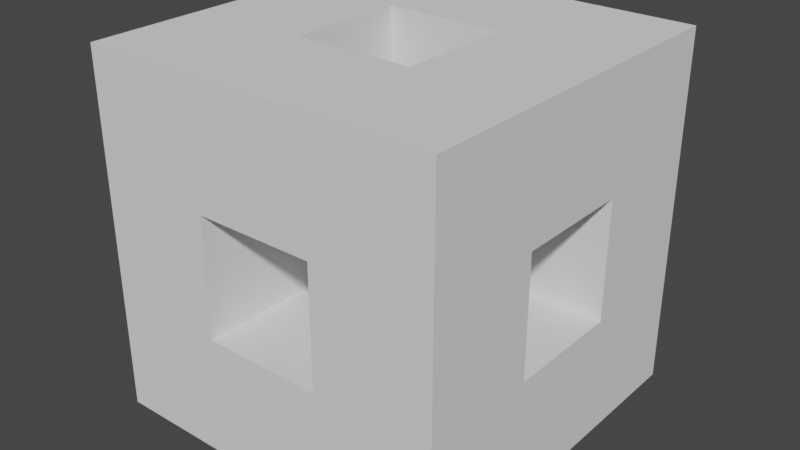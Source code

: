 # Source: HyperCube.blend  (saved by Blender 3.2.14; exported with 4.5.12 LTS)
import bpy
from mathutils import Matrix  # noqa: F401  (used for matrix-valued properties, if any)

bpy.ops.wm.read_factory_settings(use_empty=True)
scene = bpy.context.scene
scene.name = 'Scene'

# ---- collections
col_collection = bpy.data.collections.new('Collection'); scene.collection.children.link(col_collection)

# ---- world
world_world = bpy.data.worlds.new('World'); scene.world = world_world
world_world.use_nodes = True; world_world.node_tree.nodes.clear()
_N = world_world.node_tree.nodes; _L = world_world.node_tree.links
n0 = _N.new('ShaderNodeOutputWorld'); n0.name = 'World Output'; n0.location = (300, 300)
n1 = _N.new('ShaderNodeBackground'); n1.name = 'Background'; n1.location = (10, 300)
n1.inputs[0].default_value = (0.05088, 0.05088, 0.05088, 1.0)
_L.new(n1.outputs[0], n0.inputs[0])
n0.is_active_output = True
world_world.color = (0.05088, 0.05088, 0.05088)
world_world.use_sun_shadow = False
world_world.sun_shadow_jitter_overblur = 0.0

# ---- meshes
me_hypercube_001 = bpy.data.meshes.new('HyperCube.001')
me_hypercube_001.from_pydata([(-1.5, -1.5, -1.5), (-1.5, -1.5, -0.5), (-0.5, -1.5, -1.5), (-0.5, -1.5, -0.5), (-1.5, -0.5, -1.5), (-1.5, -0.5, -0.5), (-0.5, -0.5, -1.5), (-0.5, -0.5, -0.5), (-1.5, -1.5, 0.5), (-1.5, -1.5, 1.5), (-0.5, -1.5, 0.5), (-0.5, -1.5, 1.5), (-1.5, -0.5, 0.5), (-1.5, -0.5, 1.5), (-0.5, -0.5, 0.5), (-0.5, -0.5, 1.5), (-1.5, 1.5, -1.5), (-1.5, 1.5, -0.5), (-0.5, 1.5, -1.5), (-0.5, 1.5, -0.5), (-1.5, 0.5, -1.5), (-1.5, 0.5, -0.5), (-0.5, 0.5, -1.5), (-0.5, 0.5, -0.5), (-1.5, 1.5, 0.5), (-1.5, 1.5, 1.5), (-0.5, 1.5, 0.5), (-0.5, 1.5, 1.5), (-1.5, 0.5, 0.5), (-1.5, 0.5, 1.5), (-0.5, 0.5, 0.5), (-0.5, 0.5, 1.5), (0.5, -1.5, -1.5), (0.5, -1.5, -0.5), (1.5, -1.5, -1.5), (1.5, -1.5, -0.5), (0.5, -0.5, -1.5), (0.5, -0.5, -0.5), (1.5, -0.5, -1.5), (1.5, -0.5, -0.5), (0.5, -1.5, 0.5), (0.5, -1.5, 1.5), (1.5, -1.5, 0.5), (1.5, -1.5, 1.5), (0.5, -0.5, 0.5), (0.5, -0.5, 1.5), (1.5, -0.5, 0.5), (1.5, -0.5, 1.5), (0.5, 1.5, -1.5), (0.5, 1.5, -0.5), (1.5, 1.5, -1.5), (1.5, 1.5, -0.5), (0.5, 0.5, -1.5), (0.5, 0.5, -0.5), (1.5, 0.5, -1.5), (1.5, 0.5, -0.5), (0.5, 1.5, 0.5), (0.5, 1.5, 1.5), (1.5, 1.5, 0.5), (1.5, 1.5, 1.5), (0.5, 0.5, 0.5), (0.5, 0.5, 1.5), (1.5, 0.5, 0.5), (1.5, 0.5, 1.5)], [], [(0, 2, 3, 1), (5, 21, 20, 4), (1, 3, 10, 8), (0, 1, 5, 4), (2, 0, 4, 6), (2, 6, 36, 32), (8, 10, 11, 9), (4, 20, 22, 6), (9, 11, 15, 13), (8, 9, 13, 12), (1, 8, 12, 5), (18, 48, 52, 22), (16, 17, 19, 18), (31, 29, 13, 15), (17, 24, 26, 19), (16, 20, 21, 17), (18, 22, 20, 16), (26, 56, 60, 30), (24, 25, 27, 26), (13, 29, 28, 12), (25, 29, 31, 27), (24, 28, 29, 25), (17, 21, 28, 24), (19, 49, 48, 18), (7, 6, 22, 23), (31, 15, 14, 30), (28, 30, 14, 12), (21, 5, 7, 23), (21, 23, 30, 28), (5, 12, 14, 7), (3, 7, 14, 10), (19, 26, 30, 23), (32, 34, 35, 33), (37, 53, 52, 36), (33, 35, 42, 40), (31, 30, 60, 61), (34, 32, 36, 38), (35, 34, 38, 39), (40, 42, 43, 41), (36, 52, 54, 38), (41, 43, 47, 45), (15, 45, 44, 14), (33, 40, 44, 37), (43, 42, 46, 47), (48, 49, 51, 50), (63, 61, 45, 47), (49, 56, 58, 51), (27, 57, 56, 26), (50, 54, 52, 48), (51, 55, 54, 50), (56, 57, 59, 58), (45, 61, 60, 44), (57, 61, 63, 59), (27, 31, 61, 57), (49, 53, 60, 56), (59, 63, 62, 58), (39, 38, 54, 55), (63, 47, 46, 62), (60, 62, 46, 44), (53, 37, 39, 55), (53, 55, 62, 60), (37, 44, 46, 39), (35, 39, 46, 42), (51, 58, 62, 55), (10, 14, 44, 40), (11, 41, 45, 15), (11, 10, 40, 41), (19, 23, 53, 49), (23, 22, 52, 53), (7, 37, 36, 6), (3, 33, 37, 7), (3, 2, 32, 33)])
_uv = me_hypercube_001.uv_layers.new(name='UVMap')
_uv.uv.foreach_set('vector', [0.0, 0.0, 0.3333, 0.0, 0.3333, 0.3333, 0.0, 0.3333, 0.3333, 0.3333, 0.6667, 0.3333, 0.6667, 0.0, 0.3333, 0.0, 0.0, 0.3333, 0.3333, 0.3333, 0.3333, 0.6667, 0.0, 0.6667, 0.0, 0.0, 0.0, 0.3333, 0.3333, 0.3333, 0.3333, 0.0, 0.3333, 0.0, 0.0, 0.0, 0.0, 0.3333, 0.3333, 0.3333, 0.3333, 0.0, 0.3333, 0.3333, 0.6667, 0.3333, 0.6667, 0.0, 0.0, 0.6667, 0.3333, 0.6667, 0.3333, 1.0, 0.0, 1.0, 0.0, 0.3333, 2.98e-08, 0.6667, 0.3333, 0.6667, 0.3333, 0.3333, 0.0, 0.0, 0.3333, 0.0, 0.3333, 0.3333, 0.0, 0.3333, 0.0, 0.6667, 0.0, 1.0, 0.3333, 1.0, 0.3333, 0.6667, 0.0, 0.3333, 0.0, 0.6667, 0.3333, 0.6667, 0.3333, 0.3333, 0.3333, 1.0, 0.6667, 1.0, 0.6667, 0.6667, 0.3333, 0.6667, 2.98e-08, 0.0, 2.98e-08, 0.3333, 0.3333, 0.3333, 0.3333, 0.0, 0.3333, 0.6667, 2.98e-08, 0.6667, 0.0, 0.3333, 0.3333, 0.3333, 2.98e-08, 0.3333, 2.98e-08, 0.6667, 0.3333, 0.6667, 0.3333, 0.3333, 1.0, 0.0, 0.6667, 0.0, 0.6667, 0.3333, 1.0, 0.3333, 0.3333, 1.0, 0.3333, 0.6667, 2.98e-08, 0.6667, 2.98e-08, 1.0, 0.3333, 1.0, 0.6667, 1.0, 0.6667, 0.6667, 0.3333, 0.6667, 2.98e-08, 0.6667, 2.98e-08, 1.0, 0.3333, 1.0, 0.3333, 0.6667, 0.3333, 1.0, 0.6667, 1.0, 0.6667, 0.6667, 0.3333, 0.6667, 2.98e-08, 1.0, 2.98e-08, 0.6667, 0.3333, 0.6667, 0.3333, 1.0, 1.0, 0.6667, 0.6667, 0.6667, 0.6667, 1.0, 1.0, 1.0, 1.0, 0.3333, 0.6667, 0.3333, 0.6667, 0.6667, 1.0, 0.6667, 0.3333, 0.3333, 0.6667, 0.3333, 0.6667, 0.0, 0.3333, 0.0, 0.3333, 0.3333, 0.3333, 0.0, 0.6667, 0.0, 0.6667, 0.3333, 0.6667, 1.0, 0.3333, 1.0, 0.3333, 0.6667, 0.6667, 0.6667, 2.98e-08, 0.6667, 0.3333, 0.6667, 0.3333, 0.3333, 0.0, 0.3333, 2.98e-08, 0.6667, 0.0, 0.3333, 0.3333, 0.3333, 0.3333, 0.6667, 2.98e-08, 0.3333, 0.3333, 0.3333, 0.3333, 0.6667, 2.98e-08, 0.6667, 0.0, 0.3333, 0.0, 0.6667, 0.3333, 0.6667, 0.3333, 0.3333, 0.0, 0.3333, 0.3333, 0.3333, 0.3333, 0.6667, 0.0, 0.6667, 1.0, 0.3333, 1.0, 0.6667, 0.6667, 0.6667, 0.6667, 0.3333, 0.6667, 0.0, 1.0, 0.0, 1.0, 0.3333, 0.6667, 0.3333, 0.3333, 0.3333, 0.6667, 0.3333, 0.6667, 0.0, 0.3333, 0.0, 0.6667, 0.3333, 1.0, 0.3333, 1.0, 0.6667, 0.6667, 0.6667, 0.3333, 1.0, 0.3333, 0.6667, 0.6667, 0.6667, 0.6667, 1.0, 1.0, 0.0, 0.6667, 0.0, 0.6667, 0.3333, 1.0, 0.3333, 0.0, 0.3333, 0.0, 0.0, 0.3333, 0.0, 0.3333, 0.3333, 0.6667, 0.6667, 1.0, 0.6667, 1.0, 1.0, 0.6667, 1.0, 0.6667, 0.3333, 0.6667, 0.6667, 1.0, 0.6667, 1.0, 0.3333, 0.6667, 0.0, 1.0, 0.0, 1.0, 0.3333, 0.6667, 0.3333, 0.3333, 1.0, 0.6667, 1.0, 0.6667, 0.6667, 0.3333, 0.6667, 0.0, 0.3333, 0.0, 0.6667, 0.3333, 0.6667, 0.3333, 0.3333, 0.0, 1.0, 0.0, 0.6667, 0.3333, 0.6667, 0.3333, 1.0, 0.6667, 0.0, 0.6667, 0.3333, 1.0, 0.3333, 1.0, 0.0, 1.0, 0.6667, 0.6667, 0.6667, 0.6667, 0.3333, 1.0, 0.3333, 0.6667, 0.3333, 0.6667, 0.6667, 1.0, 0.6667, 1.0, 0.3333, 0.3333, 1.0, 0.6667, 1.0, 0.6667, 0.6667, 0.3333, 0.6667, 1.0, 1.0, 1.0, 0.6667, 0.6667, 0.6667, 0.6667, 1.0, 1.0, 0.3333, 0.6667, 0.3333, 0.6667, 0.0, 1.0, 0.0, 0.6667, 0.6667, 0.6667, 1.0, 1.0, 1.0, 1.0, 0.6667, 0.3333, 1.0, 0.6667, 1.0, 0.6667, 0.6667, 0.3333, 0.6667, 0.6667, 1.0, 0.6667, 0.6667, 1.0, 0.6667, 1.0, 1.0, 0.3333, 1.0, 0.3333, 0.6667, 0.6667, 0.6667, 0.6667, 1.0, 1.0, 0.3333, 0.6667, 0.3333, 0.6667, 0.6667, 1.0, 0.6667, 1.0, 1.0, 0.6667, 1.0, 0.6667, 0.6667, 1.0, 0.6667, 0.3333, 0.3333, 0.3333, 0.0, 0.6667, 0.0, 0.6667, 0.3333, 0.6667, 1.0, 0.3333, 1.0, 0.3333, 0.6667, 0.6667, 0.6667, 0.6667, 0.6667, 1.0, 0.6667, 1.0, 0.3333, 0.6667, 0.3333, 0.6667, 0.6667, 0.6667, 0.3333, 1.0, 0.3333, 1.0, 0.6667, 0.6667, 0.3333, 1.0, 0.3333, 1.0, 0.6667, 0.6667, 0.6667, 0.6667, 0.3333, 0.6667, 0.6667, 1.0, 0.6667, 1.0, 0.3333, 0.0, 0.3333, 0.3333, 0.3333, 0.3333, 0.6667, 0.0, 0.6667, 1.0, 0.3333, 1.0, 0.6667, 0.6667, 0.6667, 0.6667, 0.3333, 0.3333, 0.0, 0.3333, 0.3333, 0.6667, 0.3333, 0.6667, 0.0, 0.3333, 0.0, 0.6667, 0.0, 0.6667, 0.3333, 0.3333, 0.3333, 0.3333, 1.0, 0.3333, 0.6667, 0.6667, 0.6667, 0.6667, 1.0, 0.3333, 1.0, 0.3333, 0.6667, 0.6667, 0.6667, 0.6667, 1.0, 0.3333, 0.3333, 0.3333, 0.0, 0.6667, 0.0, 0.6667, 0.3333, 0.3333, 0.3333, 0.6667, 0.3333, 0.6667, 0.0, 0.3333, 0.0, 0.3333, 0.0, 0.6667, 0.0, 0.6667, 0.3333, 0.3333, 0.3333, 0.3333, 0.3333, 0.3333, 0.0, 0.6667, 0.0, 0.6667, 0.3333])
me_hypercube_001.update()

# ---- objects
ob_hypercube = bpy.data.objects.new('HyperCube', me_hypercube_001)

# ---- transforms, parenting, visibility, modifiers, constraints
ob_hypercube.location = (0.0, 0.0, 0.0)

# ---- collection membership
col_collection.objects.link(ob_hypercube)

# ---- scene / render settings (as saved in the file)
scene.frame_start = 1; scene.frame_end = 250; scene.frame_set(1)
scene.render.engine = 'BLENDER_EEVEE_NEXT'
scene.cycles.sampling_pattern = 'TABULATED_SOBOL'
scene.cycles.use_light_tree = False
scene.view_settings.view_transform = 'Filmic'
bpy.context.view_layer.update()

# ---- added for rendering (the .blend has no active camera and no usable light): camera, sun
cam_auto = bpy.data.cameras.new('AutoCamera')
cam_auto.lens = 50.0
cam_auto.sensor_width = 36.0
cam_auto.clip_end = 1000.0
ob_auto_camera = bpy.data.objects.new('AutoCamera', cam_auto)
scene.collection.objects.link(ob_auto_camera)
ob_auto_camera.location = (4.80761, -5.76913, 3.84609)
ob_auto_camera.rotation_euler = (1.09748, -7.21219e-08, 0.694738)
scene.camera = ob_auto_camera
light_auto_sun = bpy.data.lights.new('AutoSun', 'SUN')
light_auto_sun.energy = 3.0
light_auto_sun.angle = 0.0523599
ob_auto_sun = bpy.data.objects.new('AutoSun', light_auto_sun)
scene.collection.objects.link(ob_auto_sun)
ob_auto_sun.rotation_euler = (0.872665, 0.174533, 0.523599)
bpy.context.view_layer.update()
